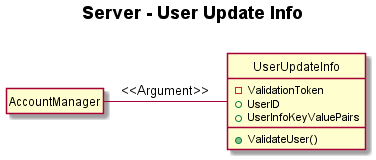

The diagram above was rendered by PlantUML. Its source (embedded in the PNG):
@startuml
hide circle
hide empty members

Title <b>Server - User Update Info</b>\n

class "AccountManager" as uam
class "UserUpdateInfo" as uaui{
	-ValidationToken
	+UserID
	+UserInfoKeyValuePairs
	+ValidateUser()
	}

uam - uaui : <<Argument>>


@enduml